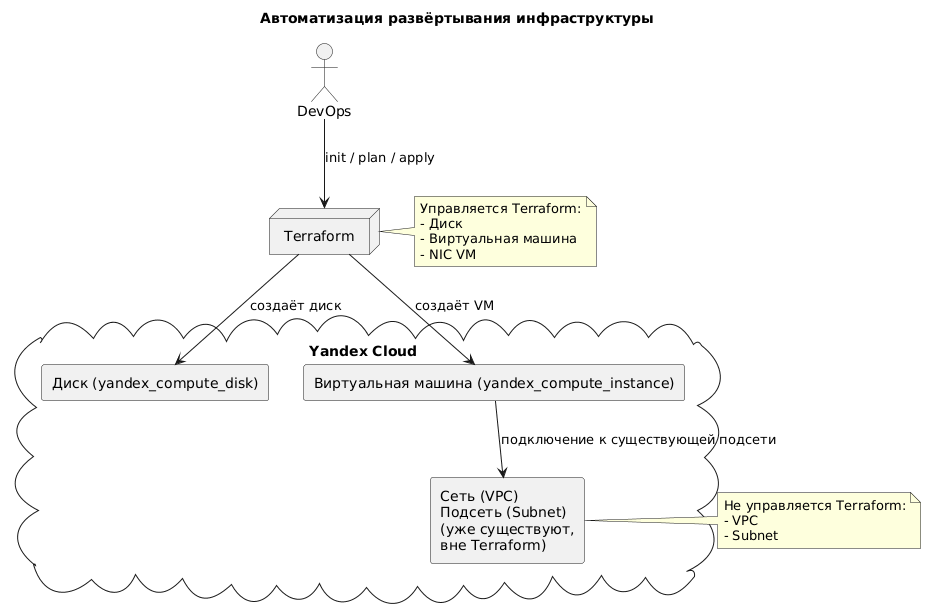

The diagram above was rendered by PlantUML. Its source (embedded in the PNG):
@startuml
title Автоматизация развёртывания инфраструктуры

actor DevOps as Dev

node "Terraform" as TF

cloud "Yandex Cloud" as YC {
  
  rectangle "Сеть (VPC)\nПодсеть (Subnet)\n(уже существуют,\nвне Terraform)" as Net

  rectangle "Диск (yandex_compute_disk)" as Disk
  rectangle "Виртуальная машина (yandex_compute_instance)" as VM
}

Dev --> TF : init / plan / apply

TF --> Disk : создаёт диск
TF --> VM : создаёт VM
VM --> Net : подключение к существующей подсети

note right of TF
Управляется Terraform:
- Диск
- Виртуальная машина
- NIC VM
end note

note left of Net
Не управляется Terraform:
- VPC
- Subnet
end note
@enduml